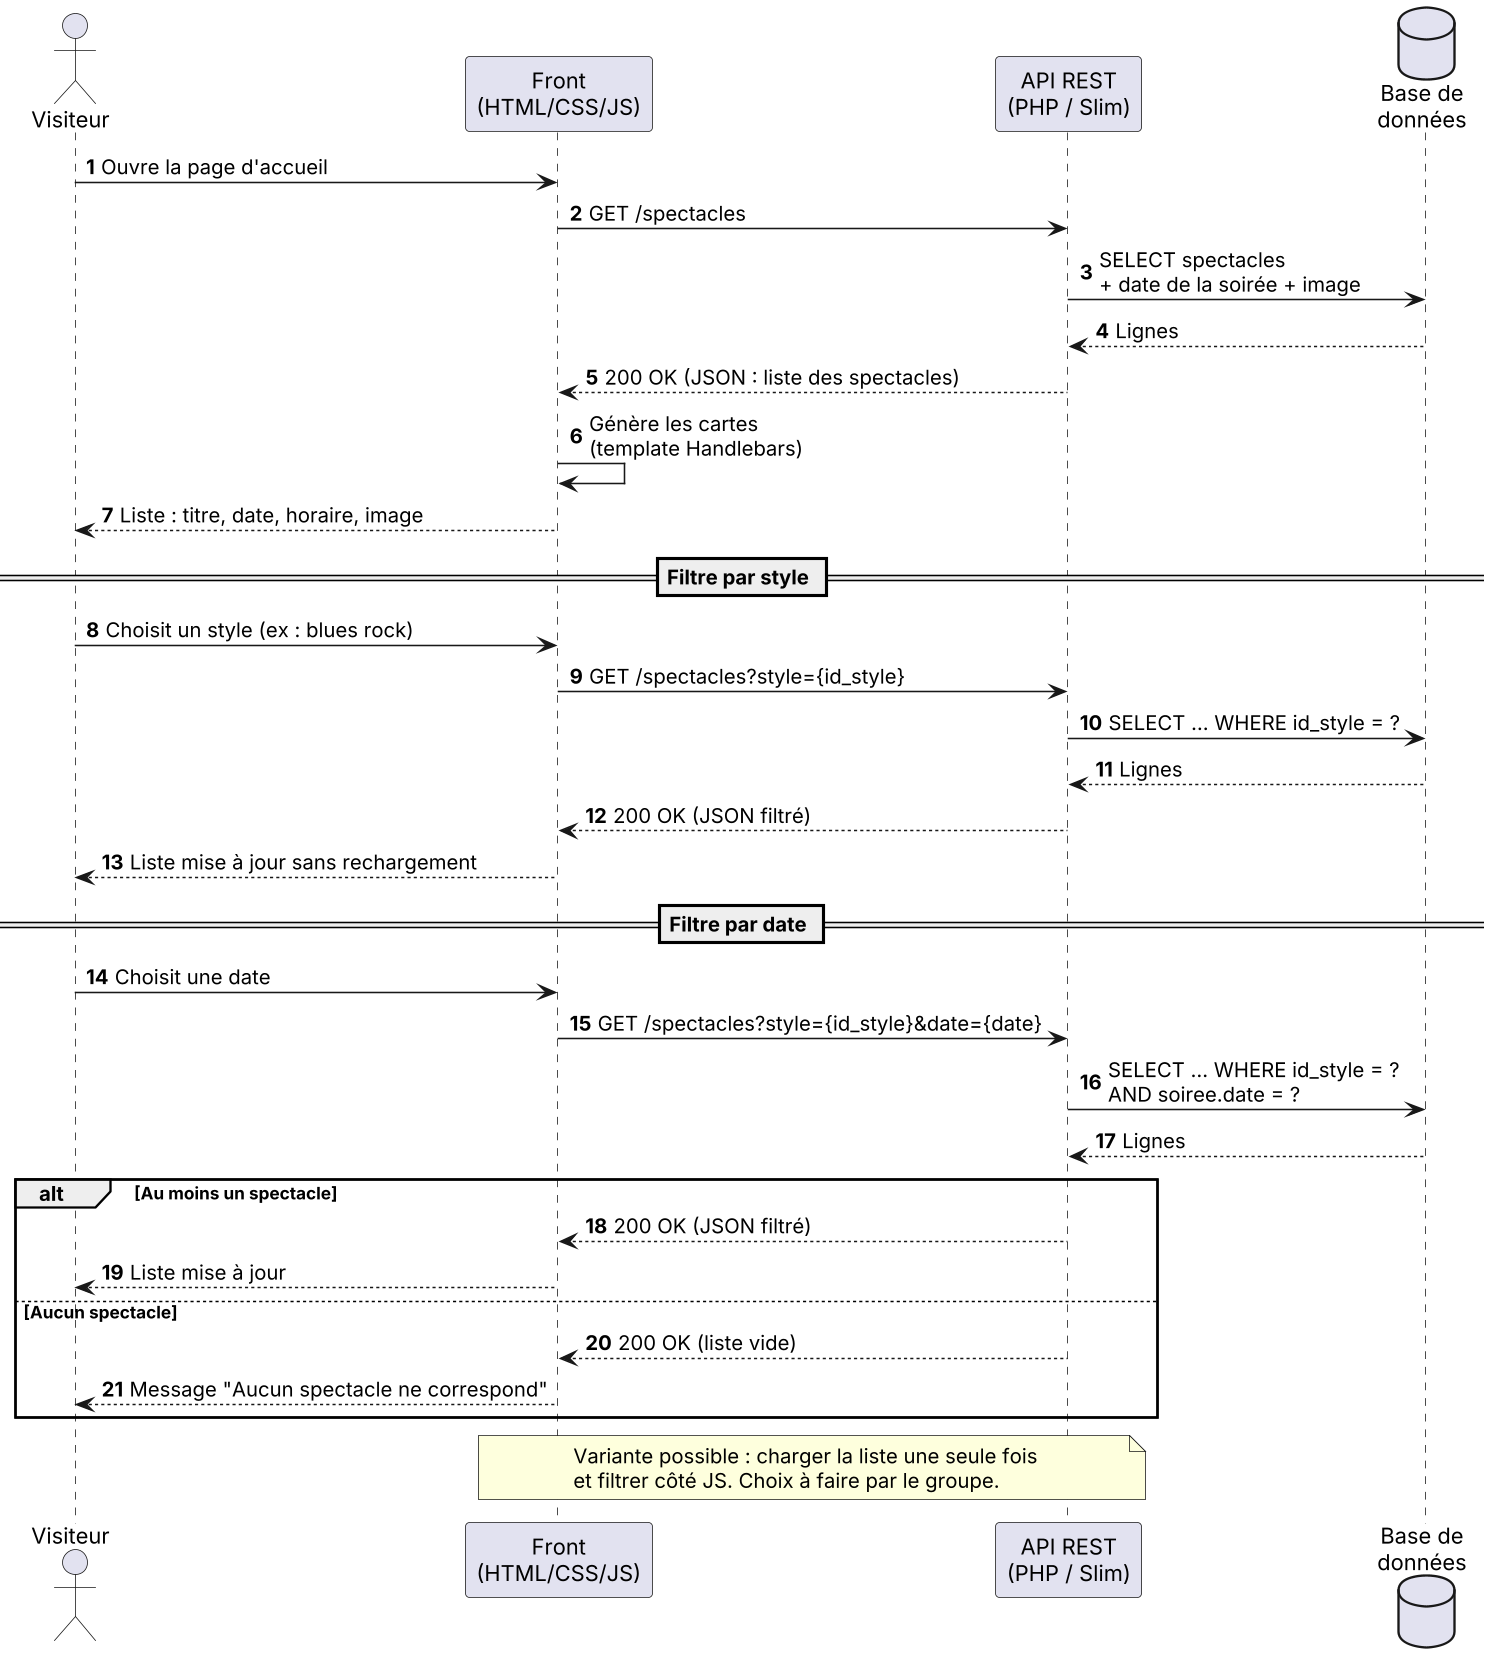

The diagram above was rendered by PlantUML. Its source (embedded in the PNG):
@startuml 03_sequence_liste_filtres
' NRV.net : afficher et filtrer la liste des spectacles (fonctionnalités 1, 4, 5)
skinparam dpi 150
skinparam shadowing false
autonumber

actor "Visiteur" as V
participant "Front\n(HTML/CSS/JS)" as F
participant "API REST\n(PHP / Slim)" as A
database "Base de\ndonnées" as DB

V -> F : Ouvre la page d'accueil
F -> A : GET /spectacles
A -> DB : SELECT spectacles\n+ date de la soirée + image
DB --> A : Lignes
A --> F : 200 OK (JSON : liste des spectacles)
F -> F : Génère les cartes\n(template Handlebars)
F --> V : Liste : titre, date, horaire, image

== Filtre par style ==
V -> F : Choisit un style (ex : blues rock)
F -> A : GET /spectacles?style={id_style}
A -> DB : SELECT ... WHERE id_style = ?
DB --> A : Lignes
A --> F : 200 OK (JSON filtré)
F --> V : Liste mise à jour sans rechargement

== Filtre par date ==
V -> F : Choisit une date
F -> A : GET /spectacles?style={id_style}&date={date}
A -> DB : SELECT ... WHERE id_style = ?\nAND soiree.date = ?
DB --> A : Lignes
alt Au moins un spectacle
  A --> F : 200 OK (JSON filtré)
  F --> V : Liste mise à jour
else Aucun spectacle
  A --> F : 200 OK (liste vide)
  F --> V : Message "Aucun spectacle ne correspond"
end

note over F, A
  Variante possible : charger la liste une seule fois
  et filtrer côté JS. Choix à faire par le groupe.
end note
@enduml